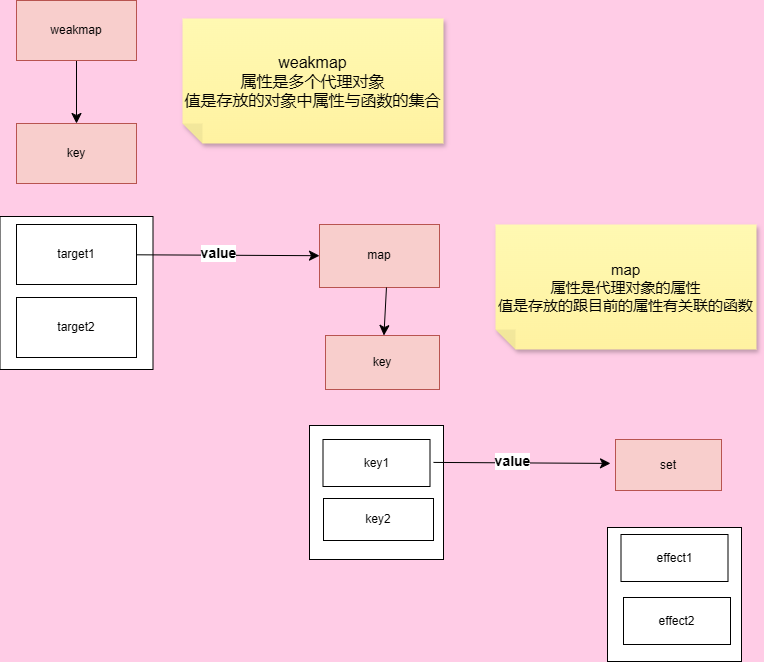

The diagram above was exported from draw.io. Its source (the exported page's mxGraphModel, read from the mxfile embedded in the PNG):
<mxGraphModel dx="1889" dy="1279" grid="0" gridSize="10" guides="1" tooltips="1" connect="1" arrows="1" fold="1" page="0" pageScale="1" pageWidth="827" pageHeight="1169" background="#FFCCE6" math="0" shadow="0">
  <root>
    <mxCell id="0" />
    <mxCell id="1" parent="0" />
    <mxCell id="2INI4-IwHBC2XQOGmCtQ-4" style="edgeStyle=none;curved=1;rounded=0;orthogonalLoop=1;jettySize=auto;html=1;exitX=0.5;exitY=1;exitDx=0;exitDy=0;fontSize=12;startSize=8;endSize=8;" edge="1" parent="1" source="2INI4-IwHBC2XQOGmCtQ-2" target="2INI4-IwHBC2XQOGmCtQ-5">
      <mxGeometry relative="1" as="geometry">
        <mxPoint x="-126" y="-265.79998779296875" as="targetPoint" />
      </mxGeometry>
    </mxCell>
    <mxCell id="2INI4-IwHBC2XQOGmCtQ-2" value="weakmap" style="rounded=0;whiteSpace=wrap;html=1;fillColor=#f8cecc;strokeColor=#b85450;" vertex="1" parent="1">
      <mxGeometry x="-186" y="-385" width="120" height="60" as="geometry" />
    </mxCell>
    <mxCell id="2INI4-IwHBC2XQOGmCtQ-5" value="key" style="rounded=0;whiteSpace=wrap;html=1;fillColor=#f8cecc;strokeColor=#b85450;" vertex="1" parent="1">
      <mxGeometry x="-186" y="-261.99998779296874" width="120" height="60" as="geometry" />
    </mxCell>
    <mxCell id="2INI4-IwHBC2XQOGmCtQ-7" value="" style="whiteSpace=wrap;html=1;aspect=fixed;" vertex="1" parent="1">
      <mxGeometry x="-202.5" y="-169" width="153" height="153" as="geometry" />
    </mxCell>
    <mxCell id="2INI4-IwHBC2XQOGmCtQ-12" value="" style="edgeStyle=none;curved=1;rounded=0;orthogonalLoop=1;jettySize=auto;html=1;fontSize=12;startSize=8;endSize=8;" edge="1" parent="1" source="2INI4-IwHBC2XQOGmCtQ-8" target="2INI4-IwHBC2XQOGmCtQ-11">
      <mxGeometry relative="1" as="geometry" />
    </mxCell>
    <mxCell id="2INI4-IwHBC2XQOGmCtQ-13" value="&lt;b&gt;&lt;font style=&quot;font-size: 14px;&quot;&gt;value&lt;/font&gt;&lt;/b&gt;" style="edgeLabel;html=1;align=center;verticalAlign=middle;resizable=0;points=[];fontSize=12;" vertex="1" connectable="0" parent="2INI4-IwHBC2XQOGmCtQ-12">
      <mxGeometry x="-0.1065" y="2" relative="1" as="geometry">
        <mxPoint as="offset" />
      </mxGeometry>
    </mxCell>
    <mxCell id="2INI4-IwHBC2XQOGmCtQ-8" value="target1" style="rounded=0;whiteSpace=wrap;html=1;" vertex="1" parent="1">
      <mxGeometry x="-186" y="-161" width="120" height="60" as="geometry" />
    </mxCell>
    <mxCell id="2INI4-IwHBC2XQOGmCtQ-9" value="target2" style="rounded=0;whiteSpace=wrap;html=1;" vertex="1" parent="1">
      <mxGeometry x="-186" y="-88" width="120" height="60" as="geometry" />
    </mxCell>
    <mxCell id="2INI4-IwHBC2XQOGmCtQ-11" value="map" style="whiteSpace=wrap;html=1;rounded=0;fillColor=#f8cecc;strokeColor=#b85450;" vertex="1" parent="1">
      <mxGeometry x="117" y="-161" width="120" height="63" as="geometry" />
    </mxCell>
    <mxCell id="2INI4-IwHBC2XQOGmCtQ-14" value="" style="whiteSpace=wrap;html=1;aspect=fixed;" vertex="1" parent="1">
      <mxGeometry x="107" y="40" width="134" height="134" as="geometry" />
    </mxCell>
    <mxCell id="2INI4-IwHBC2XQOGmCtQ-15" value="key1" style="rounded=0;whiteSpace=wrap;html=1;" vertex="1" parent="1">
      <mxGeometry x="120.5" y="54" width="107" height="47" as="geometry" />
    </mxCell>
    <mxCell id="2INI4-IwHBC2XQOGmCtQ-16" value="key2" style="rounded=0;whiteSpace=wrap;html=1;" vertex="1" parent="1">
      <mxGeometry x="121" y="113" width="110" height="42" as="geometry" />
    </mxCell>
    <mxCell id="2INI4-IwHBC2XQOGmCtQ-18" value="key" style="rounded=0;whiteSpace=wrap;html=1;fillColor=#f8cecc;strokeColor=#b85450;" vertex="1" parent="1">
      <mxGeometry x="123" y="-50" width="114" height="54" as="geometry" />
    </mxCell>
    <mxCell id="2INI4-IwHBC2XQOGmCtQ-21" value="" style="endArrow=classic;html=1;rounded=0;fontSize=12;startSize=8;endSize=8;curved=1;exitX=0.558;exitY=1;exitDx=0;exitDy=0;exitPerimeter=0;" edge="1" parent="1" source="2INI4-IwHBC2XQOGmCtQ-11" target="2INI4-IwHBC2XQOGmCtQ-18">
      <mxGeometry width="50" height="50" relative="1" as="geometry">
        <mxPoint x="175" y="-93" as="sourcePoint" />
        <mxPoint x="225" y="-128" as="targetPoint" />
      </mxGeometry>
    </mxCell>
    <mxCell id="2INI4-IwHBC2XQOGmCtQ-22" value="" style="edgeStyle=none;curved=1;rounded=0;orthogonalLoop=1;jettySize=auto;html=1;fontSize=12;startSize=8;endSize=8;" edge="1" parent="1">
      <mxGeometry relative="1" as="geometry">
        <mxPoint x="231" y="76.91" as="sourcePoint" />
        <mxPoint x="408" y="77.91" as="targetPoint" />
      </mxGeometry>
    </mxCell>
    <mxCell id="2INI4-IwHBC2XQOGmCtQ-23" value="&lt;b&gt;&lt;font style=&quot;font-size: 14px;&quot;&gt;value&lt;/font&gt;&lt;/b&gt;" style="edgeLabel;html=1;align=center;verticalAlign=middle;resizable=0;points=[];fontSize=12;" vertex="1" connectable="0" parent="2INI4-IwHBC2XQOGmCtQ-22">
      <mxGeometry x="-0.1065" y="2" relative="1" as="geometry">
        <mxPoint as="offset" />
      </mxGeometry>
    </mxCell>
    <mxCell id="2INI4-IwHBC2XQOGmCtQ-24" value="set" style="whiteSpace=wrap;html=1;rounded=0;fillColor=#f8cecc;strokeColor=#b85450;" vertex="1" parent="1">
      <mxGeometry x="413" y="54" width="106" height="51" as="geometry" />
    </mxCell>
    <mxCell id="2INI4-IwHBC2XQOGmCtQ-25" value="" style="whiteSpace=wrap;html=1;aspect=fixed;" vertex="1" parent="1">
      <mxGeometry x="405" y="142" width="134" height="134" as="geometry" />
    </mxCell>
    <mxCell id="2INI4-IwHBC2XQOGmCtQ-26" value="effect1" style="rounded=0;whiteSpace=wrap;html=1;" vertex="1" parent="1">
      <mxGeometry x="418.5" y="149" width="107" height="47" as="geometry" />
    </mxCell>
    <mxCell id="2INI4-IwHBC2XQOGmCtQ-27" value="effect2" style="rounded=0;whiteSpace=wrap;html=1;" vertex="1" parent="1">
      <mxGeometry x="421" y="212" width="107" height="47" as="geometry" />
    </mxCell>
    <mxCell id="2INI4-IwHBC2XQOGmCtQ-30" value="&lt;font style=&quot;font-size: 16px;&quot;&gt;weakmap&lt;/font&gt;&lt;div style=&quot;font-size: 16px;&quot;&gt;&lt;font style=&quot;font-size: 16px;&quot;&gt;属性是多个代理对象&lt;/font&gt;&lt;/div&gt;&lt;div style=&quot;font-size: 16px;&quot;&gt;&lt;font style=&quot;font-size: 16px;&quot;&gt;值是存放的对象中属性与函数的集合&lt;/font&gt;&lt;/div&gt;" style="shape=note;whiteSpace=wrap;html=1;backgroundOutline=1;fontColor=#000000;darkOpacity=0.05;fillColor=#FFF9B2;strokeColor=none;fillStyle=solid;direction=west;gradientDirection=north;gradientColor=#FFF2A1;shadow=1;size=20;pointerEvents=1;" vertex="1" parent="1">
      <mxGeometry x="-20" y="-367" width="261" height="125" as="geometry" />
    </mxCell>
    <mxCell id="2INI4-IwHBC2XQOGmCtQ-31" value="&lt;font style=&quot;font-size: 15px;&quot;&gt;map&lt;br&gt;&lt;/font&gt;&lt;div style=&quot;font-size: 15px;&quot;&gt;&lt;font style=&quot;font-size: 15px;&quot;&gt;属性是代理对象的属性&lt;/font&gt;&lt;/div&gt;&lt;div style=&quot;font-size: 15px;&quot;&gt;&lt;font style=&quot;font-size: 15px;&quot;&gt;值是存放的跟目前的属性有关联的函数&lt;/font&gt;&lt;/div&gt;" style="shape=note;whiteSpace=wrap;html=1;backgroundOutline=1;fontColor=#000000;darkOpacity=0.05;fillColor=#FFF9B2;strokeColor=none;fillStyle=solid;direction=west;gradientDirection=north;gradientColor=#FFF2A1;shadow=1;size=20;pointerEvents=1;" vertex="1" parent="1">
      <mxGeometry x="293" y="-161" width="261" height="125" as="geometry" />
    </mxCell>
  </root>
</mxGraphModel>